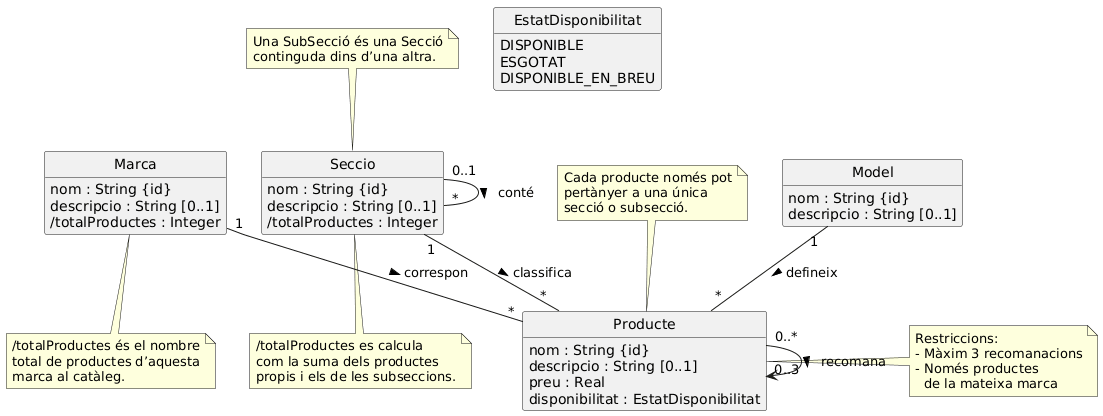

The diagram above was rendered by PlantUML. Its source (embedded in the PNG):
@startuml
' --- CONFIGURACIÓ VISUAL ---
hide empty methods
hide circle
skinparam classAttributeIconSize 0

' --- ENUMERACIONS ---
enum EstatDisponibilitat {
  DISPONIBLE
  ESGOTAT
  DISPONIBLE_EN_BREU
}

' --- CLASSES ---

class Seccio {
  nom : String {id}
  descripcio : String [0..1]
  /totalProductes : Integer
}

class Marca {
  nom : String {id}
  descripcio : String [0..1]
  /totalProductes : Integer
}

class Model {
  nom : String {id}
  descripcio : String [0..1]
}

class Producte {
  nom : String {id}
  descripcio : String [0..1]
  preu : Real
  disponibilitat : EstatDisponibilitat
}

' --- RELACIONS ---

' Jerarquia de seccions i subseccions
Seccio "0..1" -- "*" Seccio : conté >

' Cada producte pertany a UNA secció o subsecció
Seccio "1" -- "*" Producte : classifica >

' Marca del producte
Marca "1" -- "*" Producte : correspon >

' Model del producte
Model "1" -- "*" Producte : defineix >

' Recomanacions entre productes
Producte "0..*" --> "0..3" Producte : recomana >

' --- NOTES I RESTRICCIONS ---

note right of Producte
  Restriccions:
  - Màxim 3 recomanacions
  - Només productes
    de la mateixa marca
end note

note bottom of Seccio
  /totalProductes es calcula
  com la suma dels productes
  propis i els de les subseccions.
end note

note bottom of Marca
  /totalProductes és el nombre
  total de productes d’aquesta
  marca al catàleg.
end note

note top of Producte
  Cada producte només pot
  pertànyer a una única
  secció o subsecció.
end note

note top of Seccio
  Una SubSecció és una Secció
  continguda dins d’una altra.
end note
@enduml